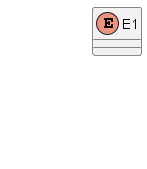

The diagram above was rendered by PlantUML. Its source (embedded in the PNG):
@startuml
class C1 $tag13
enum E1
interface I1 $tag13
C1 -- I1

hide $tag13
@enduml